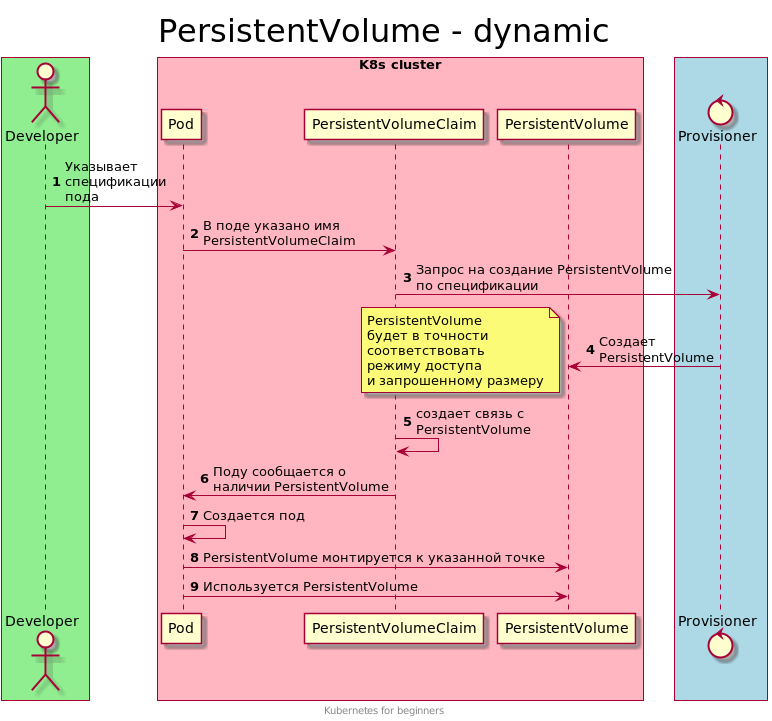

The diagram above was rendered by PlantUML. Its source (embedded in the PNG):
@startuml scheme-dynamic

title PersistentVolume - dynamic
footer Kubernetes for beginners
scale max 1080 height

skinparam TitleFontSize 32

autonumber

box #LightGreen
  actor Developer
end box

box "K8s cluster" #LightPink
  participant Pod
  participant PersistentVolumeClaim as pvc
  participant PersistentVolume as pv
end box

box #LightBlue
  control Provisioner
end box

Developer -> Pod: Указывает\nспецификации\nпода
Pod -> pvc: В поде указано имя\nPersistentVolumeClaim
pvc -> Provisioner: Запрос на создание PersistentVolume\nпо спецификации

Provisioner -> pv: Создает\nPersistentVolume
note left
  PersistentVolume
  будет в точности
  соответствовать
  режиму доступа
  и запрошенному размеру
end note
pvc -> pvc: создает связь с\nPersistentVolume
pvc -> Pod: Поду сообщается о\nналичии PersistentVolume
Pod -> Pod: Создается под
Pod -> pv: PersistentVolume монтируется к указанной точке
Pod -> pv: Используется PersistentVolume
@enduml